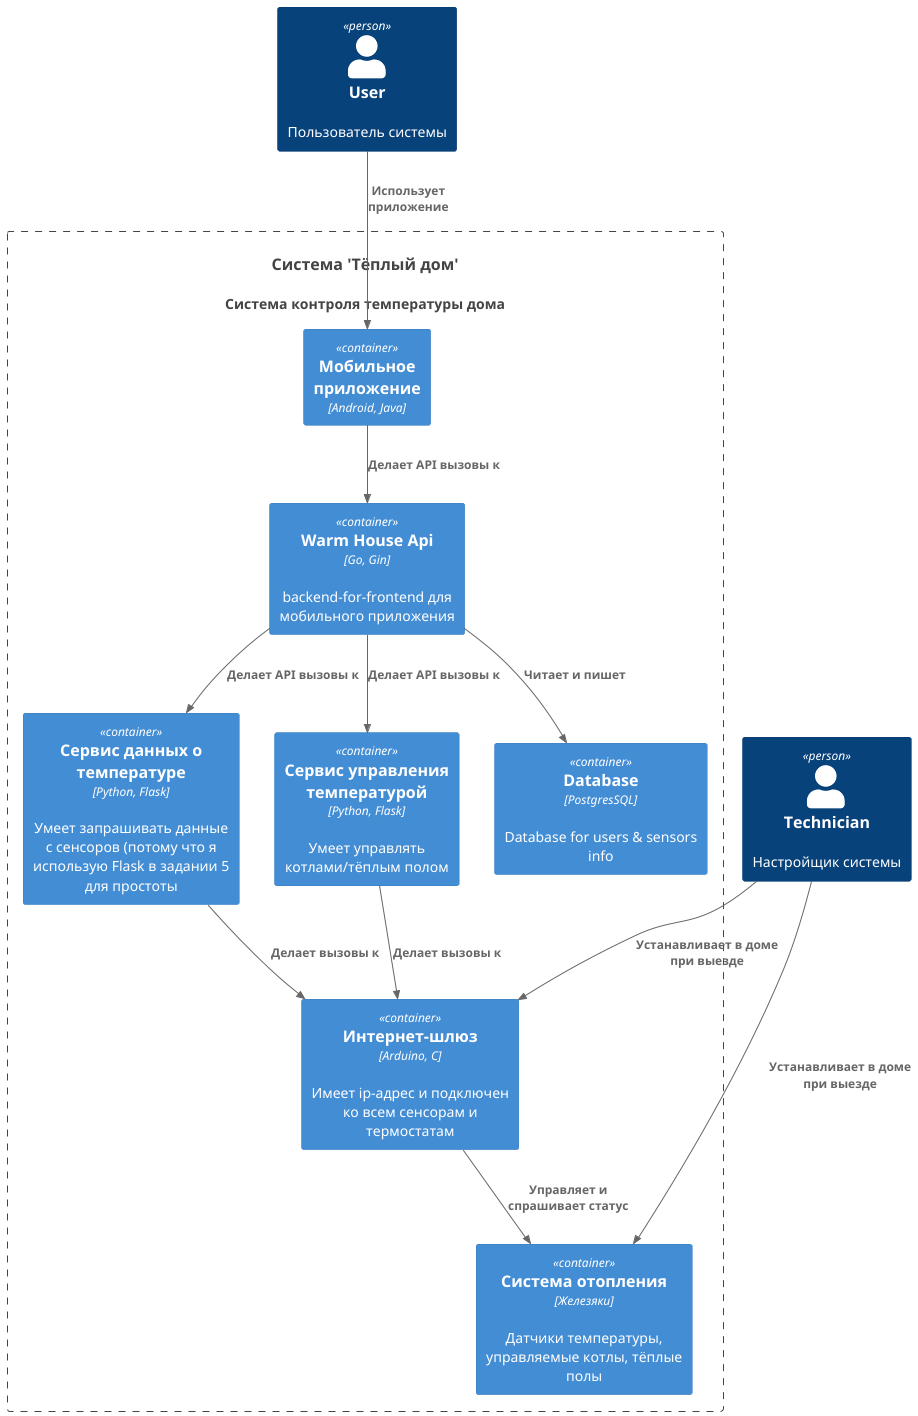

The diagram above was rendered by PlantUML. Its source (embedded in the PNG):
@startuml
!include ../C4_Container.puml

top to bottom direction

Person(user, "User", "Пользователь системы")
Person(technician, "Technician", "Настройщик системы")
System(WarmHomeSystem, "Система 'Тёплый дом'", "Система контроля температуры дома")

Container_Boundary(WarmHomeSystem, "") {
    Container(Hardware, "Система отопления", "Железяки", "Датчики температуры, управляемые котлы, тёплые полы")
    Container(InternetGate, "Интернет-шлюз", "Arduino, C", "Имеет ip-адрес и подключен ко всем сенсорам и термостатам")
    Container(TemperatureService, "Сервис данных о температуре", "Python, Flask", "Умеет запрашивать данные с сенсоров (потому что я использую Flask в задании 5 для простоты")
    Container(BoilerService, "Сервис управления температурой", "Python, Flask", "Умеет управлять котлами/тёплым полом")
    Container(WarmHouseApi, "Warm House Api", "Go, Gin", "backend-for-frontend для мобильного приложения")
    Container(Database, "Database", "PostgresSQL", "Database for users & sensors info")
    Container(MobileApp, "Мобильное приложение", "Android, Java", "")

}

Rel(user, MobileApp, "Использует приложение")
Rel(MobileApp, WarmHouseApi, "Делает API вызовы к")
Rel(WarmHouseApi, Database, "Читает и пишет")
Rel(WarmHouseApi, BoilerService, "Делает API вызовы к")
Rel(WarmHouseApi, TemperatureService, "Делает API вызовы к")
Rel(BoilerService, InternetGate, "Делает вызовы к")
Rel(TemperatureService, InternetGate, "Делает вызовы к")
Rel(InternetGate, Hardware, "Управляет и спрашивает статус")
Rel(technician, Hardware, "Устанавливает в доме при выезде")
Rel(technician, InternetGate, "Устанавливает в доме при выезде")
@enduml